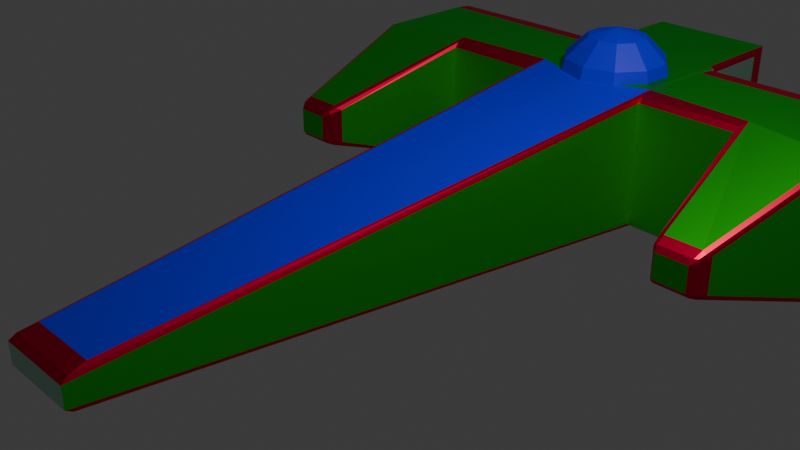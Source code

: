 # Source: rocket.blend  (saved by Blender 4.2.66; exported with 4.5.12 LTS)
import bpy
from mathutils import Matrix  # noqa: F401  (used for matrix-valued properties, if any)

bpy.ops.wm.read_factory_settings(use_empty=True)
scene = bpy.context.scene
scene.name = 'Scene'

# ---- collections
col_collection = bpy.data.collections.new('Collection'); scene.collection.children.link(col_collection)

# ---- materials (node trees are filled in below, after node groups)
mat_material = bpy.data.materials.new('Material')
mat_material.alpha_threshold = 0.0
mat_material.roughness = 0.5
mat_material.line_color = (0.0, 0.0, 0.0, 1.0)
mat_material_002 = bpy.data.materials.new('Material.002')
mat_material_003 = bpy.data.materials.new('Material.003')
mat_material_004 = bpy.data.materials.new('Material.004')
mat_material_005 = bpy.data.materials.new('Material.005')
mat_material_008 = bpy.data.materials.new('Material.008')

# ---- material node trees
mat_material.use_nodes = True; mat_material.node_tree.nodes.clear()
_N = mat_material.node_tree.nodes; _L = mat_material.node_tree.links
n0 = _N.new('ShaderNodeOutputMaterial'); n0.name = 'Material Output'; n0.location = (300, 300)
n1 = _N.new('ShaderNodeBsdfPrincipled'); n1.name = 'Principled BSDF'; n1.location = (10, 300)
n1.inputs[0].default_value = (0.4722, 0.8015, 0.6348, 1.0)
n1.inputs[1].default_value = 1.0
n1.inputs[2].default_value = 0.4818
n1.inputs[3].default_value = 1.45
n2 = _N.new('ShaderNodeTexImage'); n2.name = 'Image Texture'; n2.location = (-339, 259)
n2.interpolation = 'Smart'
_L.new(n1.outputs[0], n0.inputs[0])
n0.is_active_output = True
mat_material_002.use_nodes = True; mat_material_002.node_tree.nodes.clear()
_N = mat_material_002.node_tree.nodes; _L = mat_material_002.node_tree.links
n0 = _N.new('ShaderNodeBsdfPrincipled'); n0.name = 'Principled BSDF'; n0.location = (10, 300)
n0.inputs[0].default_value = (0.8003, 0.0, 0.05628, 1.0)
n0.inputs[1].default_value = 1.0
n1 = _N.new('ShaderNodeOutputMaterial'); n1.name = 'Material Output'; n1.location = (300, 300)
_L.new(n0.outputs[0], n1.inputs[0])
n1.is_active_output = True
mat_material_003.use_nodes = True; mat_material_003.node_tree.nodes.clear()
_N = mat_material_003.node_tree.nodes; _L = mat_material_003.node_tree.links
n0 = _N.new('ShaderNodeBsdfPrincipled'); n0.name = 'Principled BSDF'; n0.location = (10, 300)
n0.inputs[0].default_value = (0.0, 0.002863, 0.8016, 1.0)
n1 = _N.new('ShaderNodeOutputMaterial'); n1.name = 'Material Output'; n1.location = (300, 300)
_L.new(n0.outputs[0], n1.inputs[0])
n1.is_active_output = True
mat_material_004.use_nodes = True; mat_material_004.node_tree.nodes.clear()
_N = mat_material_004.node_tree.nodes; _L = mat_material_004.node_tree.links
n0 = _N.new('ShaderNodeBsdfPrincipled'); n0.name = 'Principled BSDF'; n0.location = (10, 300)
n0.inputs[0].default_value = (0.0, 0.8009, 0.0196, 1.0)
n0.inputs[1].default_value = 1.0
n1 = _N.new('ShaderNodeOutputMaterial'); n1.name = 'Material Output'; n1.location = (300, 300)
_L.new(n0.outputs[0], n1.inputs[0])
n1.is_active_output = True
mat_material_005.use_nodes = True; mat_material_005.node_tree.nodes.clear()
_N = mat_material_005.node_tree.nodes; _L = mat_material_005.node_tree.links
n0 = _N.new('ShaderNodeBsdfPrincipled'); n0.name = 'Principled BSDF'; n0.location = (10, 300)
n1 = _N.new('ShaderNodeOutputMaterial'); n1.name = 'Material Output'; n1.location = (300, 300)
_L.new(n0.outputs[0], n1.inputs[0])
n1.is_active_output = True
mat_material_008.use_nodes = True; mat_material_008.node_tree.nodes.clear()
_N = mat_material_008.node_tree.nodes; _L = mat_material_008.node_tree.links
n0 = _N.new('ShaderNodeBsdfPrincipled'); n0.name = 'Principled BSDF'; n0.location = (10, 300)
n1 = _N.new('ShaderNodeOutputMaterial'); n1.name = 'Material Output'; n1.location = (300, 300)
n2 = _N.new('ShaderNodeTexImage'); n2.name = 'Image Texture'; n2.location = (-280, 275)
_L.new(n0.outputs[0], n1.inputs[0])
_L.new(n2.outputs[0], n0.inputs[0])
n1.is_active_output = True

# ---- world
world_world = bpy.data.worlds.new('World'); scene.world = world_world
world_world.use_nodes = True; world_world.node_tree.nodes.clear()
_N = world_world.node_tree.nodes; _L = world_world.node_tree.links
n0 = _N.new('ShaderNodeOutputWorld'); n0.name = 'World Output'; n0.location = (300, 300)
n1 = _N.new('ShaderNodeBackground'); n1.name = 'Background'; n1.location = (10, 300)
n1.inputs[0].default_value = (0.05088, 0.05088, 0.05088, 1.0)
_L.new(n1.outputs[0], n0.inputs[0])
n0.is_active_output = True
world_world.color = (0.05088, 0.05088, 0.05088)
world_world.sun_shadow_jitter_overblur = 0.0

# ---- cameras
cam_camera = bpy.data.cameras.new('Camera')
cam_camera.clip_end = 100.0
cam_camera.ortho_scale = 7.314

# ---- lights
light_light = bpy.data.lights.new('Light', 'POINT')
light_light.energy = 1000.0
light_light.shadow_soft_size = 0.1

# ---- meshes
me_cube = bpy.data.meshes.new('Cube')
me_cube.from_pydata([(2.31, -1.089, -0.9367), (1.325, -0.9525, -0.5485), (0.0, -0.7158, -0.9367), (0.0, -1.089, 0.9367), (0.0, -1.089, -0.9367), (0.0, -1.385, 0.9367), (0.0, -1.385, -0.9367), (0.456, 0.9338, 0.1885), (0.5142, 1.0, 0.07983), (0.4972, 0.9806, 0.1442), (0.4563, 0.9322, -0.2962), (0.5142, 1.0, -0.1913), (0.4973, 0.9801, -0.2546), (0.877, -0.7823, 0.9504), (0.9367, -0.7158, 0.8575), (0.9192, -0.7353, 0.9175), (0.9367, -0.7158, -0.8576), (0.8776, -0.7837, -0.949), (0.9194, -0.7357, -0.9171), (0.9367, -1.313, 0.864), (0.864, -1.385, 0.9367), (0.9154, -1.364, 0.9154), (0.9367, -1.313, -0.864), (0.864, -1.385, -0.9367), (0.9154, -1.364, -0.9154), (3.684, -0.7158, 0.8533), (3.607, -0.7158, 0.9367), (3.661, -0.7158, 0.9123), (3.609, -0.7158, -0.9367), (3.684, -0.7158, -0.8521), (3.662, -0.7158, -0.9119), (3.609, -1.089, 0.864), (3.684, -1.016, 0.8537), (3.607, -1.016, 0.9367), (3.662, -1.067, 0.8588), (3.652, -1.058, 0.9038), (3.661, -1.016, 0.9125), (3.608, -1.067, 0.9154), (3.609, -1.089, -0.9367), (3.684, -1.016, -0.8526), (3.662, -1.067, -0.912), (2.31, -0.7158, -0.8568), (2.372, -0.7626, -0.9532), (2.328, -0.7295, -0.9181), (2.37, -0.7645, 0.9539), (2.31, -0.7158, 0.8569), (2.328, -0.7301, 0.9184), (3.332, -0.3017, 0.2751), (3.212, -0.2463, 0.2094), (3.244, -0.2886, 0.3412), (3.277, -0.2625, 0.2423), (3.271, -0.2648, 0.2781), (3.228, -0.2587, 0.2781), (3.295, -0.2848, 0.3112), (3.332, -0.3017, -0.1996), (3.243, -0.2853, -0.2595), (3.212, -0.2463, -0.1254), (3.295, -0.2837, -0.2318), (3.27, -0.2642, -0.1966), (3.227, -0.2577, -0.1948), (3.277, -0.2625, -0.1625), (2.756, -0.2853, -0.2595), (2.662, -0.3017, -0.2041), (2.782, -0.2463, -0.1254), (2.7, -0.2839, -0.2335), (2.725, -0.2642, -0.1976), (2.717, -0.2625, -0.1647), (2.769, -0.2577, -0.1948), (2.754, -0.2886, 0.3412), (2.782, -0.2463, 0.2094), (2.662, -0.3017, 0.2785), (2.768, -0.2587, 0.2781), (2.724, -0.2648, 0.2789), (2.717, -0.2625, 0.244), (2.7, -0.285, 0.3123), (0.864, -1.089, 0.9367), (0.9367, -1.089, 0.864), (0.9154, -1.089, 0.9154), (0.9367, -1.016, 0.9367), (0.9367, -1.089, -0.864), (0.864, -1.089, -0.9367), (0.9367, -1.089, -0.9367), (0.9154, -1.089, -0.9154), (2.31, -1.089, 0.864), (2.31, -1.016, 0.9367), (1.922, -0.9525, 0.5485), (2.303, -1.07, 0.9182), (1.325, -0.9525, 0.5485), (1.922, -0.9525, -0.5485), (0.0, 1.0, -0.1915), (0.0, 0.9322, -0.2962), (0.0, 0.9801, -0.2547), (0.0, 0.9338, 0.1885), (0.0, 1.0, 0.08006), (0.0, 0.9806, 0.1443), (1.221, -1.089, -0.652), (1.221, -1.089, 0.652), (2.025, -1.089, -0.652), (2.025, -1.089, 0.652), (0.001545, -0.7102, 0.9342), (3.431e-08, -0.7101, 0.9341), (0.0, -0.7101, 0.9341), (0.441, -0.7413, 0.94), (0.475, -0.7518, 0.9441), (0.6783, -0.9332, 0.9367), (0.7141, -0.9224, 0.9381), (0.7125, -0.8224, 0.9445), (0.0, -1.034, 0.9367), (0.4416, -1.003, 0.9367), (0.4693, -0.7501, 0.9434), (0.001545, -0.7102, 0.9342), (0.3597, -0.7356, 0.9389), (0.07687, -1.029, 0.9367), (0.6386, -0.945, 0.9367), (0.4727, -0.7511, 0.9438), (0.4033, -0.7387, 0.9395), (0.001545, -0.7102, 0.9342), (0.1385, -1.025, 0.9367), (0.6455, -0.9429, 0.9367), (0.4747, -0.7517, 0.9441), (0.4284, -0.7404, 0.9399), (0.001545, -0.7102, 0.9342), (0.08568, -1.028, 0.9367), (0.6668, -0.9366, 0.9367), (0.9368, -1.07, 0.918), (0.0, -0.7101, 0.9341), (3.431e-08, -0.7101, 0.9341), (3.431e-08, -0.7101, 0.9341), (0.4749, -0.7518, 0.9441), (0.475, -0.7518, 0.9441), (0.001545, -0.7102, 0.9342), (0.3094, -0.732, 0.9383), (0.4169, -0.7396, 0.9397), (0.08075, -1.029, 0.9367), (0.4416, -1.003, 0.9367), (0.6129, -0.9526, 0.9367), (0.7125, -0.8224, 0.9445), (0.7125, -0.8224, 0.9445), (0.657, -0.9395, 0.9367)], [], [(16, 14, 45, 41), (129, 13, 7, 92, 125, 126, 127, 130, 131, 120, 102, 109, 114, 119, 128), (125, 101, 100, 121, 131, 130, 127, 126), (128, 103, 129), (132, 120, 131), (100, 116, 115, 132, 131, 121), (116, 100, 115), (111, 115, 100, 110), (100, 99, 111, 110), (11, 8, 14, 16), (28, 42, 61, 55), (25, 29, 54, 47), (75, 3, 5, 20), (44, 84, 33, 26), (44, 26, 49, 68), (83, 0, 38, 31), (41, 45, 70, 62), (80, 4, 2, 17, 81), (23, 20, 5, 6), (63, 69, 48, 56), (29, 25, 32, 39), (0, 42, 28, 38), (79, 76, 19, 22), (136, 137, 106, 105, 104, 123, 135, 134, 133, 112, 107, 3, 75, 77, 78, 13, 129), (137, 136, 129, 103), (108, 122, 133, 134, 135), (123, 138, 135), (117, 122, 108), (138, 118, 108, 135), (108, 118, 113), (4, 80, 23, 6), (90, 10, 17, 2), (31, 34, 35, 37), (32, 36, 35, 34), (33, 37, 35, 36), (47, 50, 51, 53), (48, 52, 51, 50), (49, 53, 51, 52), (54, 57, 58, 60), (55, 59, 58, 57), (56, 60, 58, 59), (61, 64, 65, 67), (62, 66, 65, 64), (63, 67, 65, 66), (68, 71, 72, 74), (69, 73, 72, 71), (70, 74, 72, 73), (13, 78, 84, 44), (97, 0, 83, 98), (9, 7, 13, 44, 68, 74, 46, 15), (9, 15, 14, 8), (92, 7, 9, 94), (94, 9, 8, 93), (18, 12, 11, 16), (20, 23, 24, 21), (21, 24, 22, 19), (19, 76, 77, 21), (21, 77, 75, 20), (79, 22, 24, 82), (82, 24, 23, 80), (31, 38, 40, 34), (34, 40, 39, 32), (29, 39, 40, 30), (30, 40, 38, 28), (32, 25, 27, 36), (36, 27, 26, 33), (83, 31, 37, 86), (86, 37, 33, 84), (45, 14, 15, 46), (16, 41, 43, 18), (47, 54, 60, 50), (50, 60, 56, 48), (63, 56, 59, 67), (67, 59, 55, 61), (48, 69, 71, 52), (52, 71, 68, 49), (69, 63, 66, 73), (73, 66, 62, 70), (41, 62, 64, 43), (54, 29, 30, 57), (57, 30, 28, 55), (46, 74, 70, 45), (49, 26, 27, 53), (53, 27, 25, 47), (10, 90, 91, 12), (12, 91, 89, 11), (89, 93, 8, 11), (43, 64, 61, 42, 17, 10, 12, 18), (1, 88, 85, 87), (97, 95, 81, 0), (77, 76, 79, 81), (83, 86, 0), (96, 98, 83, 76), (1, 87, 96, 95), (88, 1, 95, 97), (87, 85, 98, 96), (85, 88, 97, 98), (83, 86, 84), (95, 96, 76, 78, 77, 81), (0, 79, 17, 42), (124, 76, 83, 86), (84, 78, 124, 86)])
me_cube.polygons.foreach_set('material_index', [3, 2, 0, 0, 0, 0, 0, 0, 0, 3, 0, 3, 3, 3, 3, 0, 3, 0, 0, 3, 3, 0, 0, 3, 0, 0, 0, 0, 0, 0, 0, 0, 1, 1, 1, 1, 1, 1, 1, 1, 1, 1, 1, 1, 1, 1, 1, 3, 0, 1, 1, 1, 1, 1, 1, 1, 1, 1, 0, 0, 1, 1, 1, 1, 1, 1, 1, 1, 1, 1, 1, 1, 1, 1, 1, 1, 1, 1, 1, 1, 1, 1, 1, 1, 1, 1, 0, 1, 0, 0, 0, 0, 0, 0, 0, 0, 0, 0, 0, 0, 1, 1])
_uv = me_cube.uv_layers.new(name='UVMap')
_uv.uv.foreach_set('vector', [0.3856, 0.75, 0.6144, 0.75, 0.6143, 0.75, 0.3857, 0.75, 0.6871, 0.7548, 0.6339, 0.7588, 0.6418, 0.5097, 0.75, 0.5097, 0.75, 0.7492, 0.75, 0.7492, 0.75, 0.7492, 0.7498, 0.7492, 0.7089, 0.752, 0.6932, 0.7532, 0.6915, 0.7533, 0.6879, 0.7545, 0.6874, 0.7547, 0.6872, 0.7547, 0.6871, 0.7548, 0.75, 0.7492, 0.75, 0.7492, 0.75, 0.7492, 0.7498, 0.7492, 0.7089, 0.752, 0.7498, 0.7492, 0.75, 0.7492, 0.75, 0.7492, 0.6871, 0.7548, 0.6871, 0.7548, 0.6871, 0.7548, 0.6947, 0.753, 0.6932, 0.7532, 0.7089, 0.752, 0.75, 0.7492, 0.7498, 0.7492, 0.6965, 0.7529, 0.6947, 0.753, 0.7089, 0.752, 0.7498, 0.7492, 0.7498, 0.7492, 0.75, 0.7492, 0.6965, 0.7529, 0.7023, 0.7525, 0.6965, 0.7529, 0.75, 0.7492, 0.7498, 0.7492, 0.75, 0.7492, 0.7498, 0.7492, 0.7023, 0.7525, 0.7498, 0.7492, 0.4209, 0.5, 0.5791, 0.5, 0.6144, 0.75, 0.3856, 0.75, 0.375, 0.75, 0.375, 0.75, 0.375, 0.75, 0.375, 0.75, 0.6139, 0.75, 0.3863, 0.75, 0.3957, 0.75, 0.6034, 0.75, 0.6347, 0.75, 0.75, 0.75, 0.75, 0.75, 0.6347, 0.75, 0.625, 0.75, 0.625, 0.75, 0.625, 0.75, 0.625, 0.75, 0.625, 0.75, 0.625, 0.75, 0.625, 0.75, 0.625, 0.75, 0.6153, 0.75, 0.375, 0.75, 0.375, 0.75, 0.6153, 0.75, 0.3857, 0.75, 0.6143, 0.75, 0.6046, 0.75, 0.3943, 0.75, 0.3653, 0.75, 0.25, 0.75, 0.25, 0.75, 0.3671, 0.75, 0.375, 0.75, 0.375, 0.7597, 0.625, 0.7597, 0.625, 0.875, 0.375, 0.875, 0.4129, 0.75, 0.5871, 0.75, 0.5871, 0.75, 0.4129, 0.75, 0.3863, 0.75, 0.6139, 0.75, 0.6139, 0.75, 0.3862, 0.75, 0.375, 0.75, 0.375, 0.75, 0.375, 0.75, 0.375, 0.75, 0.3847, 0.75, 0.6153, 0.75, 0.6153, 0.75, 0.3847, 0.75, 0.6549, 0.75, 0.6549, 0.75, 0.6549, 0.75, 0.6546, 0.75, 0.6594, 0.75, 0.661, 0.75, 0.6682, 0.75, 0.6911, 0.75, 0.7392, 0.75, 0.7397, 0.75, 0.75, 0.75, 0.75, 0.75, 0.6347, 0.75, 0.625, 0.75, 0.625, 0.75, 0.633, 0.75, 0.6866, 0.75, 0.6549, 0.75, 0.6549, 0.75, 0.6866, 0.75, 0.6866, 0.75, 0.6911, 0.75, 0.7386, 0.75, 0.7392, 0.75, 0.6911, 0.75, 0.6682, 0.75, 0.661, 0.75, 0.6623, 0.75, 0.6682, 0.75, 0.7315, 0.75, 0.7386, 0.75, 0.6911, 0.75, 0.6623, 0.75, 0.6638, 0.75, 0.6911, 0.75, 0.6682, 0.75, 0.6911, 0.75, 0.6638, 0.75, 0.6647, 0.75, 0.25, 0.75, 0.3653, 0.75, 0.3653, 0.75, 0.25, 0.75, 0.25, 0.5099, 0.3583, 0.5099, 0.3661, 0.7592, 0.25, 0.75, 0.6153, 0.75, 0.6146, 0.75, 0.6235, 0.75, 0.625, 0.75, 0.6139, 0.75, 0.625, 0.75, 0.6235, 0.75, 0.6146, 0.75, 0.625, 0.75, 0.625, 0.75, 0.6235, 0.75, 0.625, 0.75, 0.6034, 0.75, 0.6042, 0.75, 0.6243, 0.75, 0.625, 0.75, 0.5871, 0.75, 0.625, 0.75, 0.6243, 0.75, 0.6042, 0.75, 0.625, 0.75, 0.625, 0.75, 0.6243, 0.75, 0.625, 0.75, 0.3957, 0.75, 0.375, 0.75, 0.3753, 0.75, 0.3935, 0.75, 0.375, 0.75, 0.375, 0.75, 0.3753, 0.75, 0.375, 0.75, 0.4129, 0.75, 0.3935, 0.75, 0.3753, 0.75, 0.375, 0.75, 0.375, 0.75, 0.375, 0.75, 0.3751, 0.75, 0.375, 0.75, 0.3943, 0.75, 0.3924, 0.75, 0.3751, 0.75, 0.375, 0.75, 0.4129, 0.75, 0.375, 0.75, 0.3751, 0.75, 0.3924, 0.75, 0.625, 0.75, 0.625, 0.75, 0.6244, 0.75, 0.625, 0.75, 0.5871, 0.75, 0.6051, 0.75, 0.6244, 0.75, 0.625, 0.75, 0.6046, 0.75, 0.625, 0.75, 0.6244, 0.75, 0.6051, 0.75, 0.625, 0.75, 0.625, 0.75, 0.625, 0.75, 0.625, 0.75, 0.1564, 0.2368, 0.0, 0.0, 0.6136, 0.7382, 0.5463, 0.6687, 0.625, 0.501, 0.6418, 0.5097, 0.625, 0.75, 0.625, 0.75, 0.625, 0.75, 0.625, 0.75, 0.625, 0.75, 0.625, 0.75, 0.625, 0.501, 0.625, 0.75, 0.6144, 0.75, 0.5791, 0.5, 0.75, 0.5097, 0.6418, 0.5097, 0.6291, 0.5, 0.75, 0.5, 0.625, 0.375, 0.625, 0.4959, 0.5791, 0.5, 0.5792, 0.375, 0.375, 0.75, 0.375, 0.5012, 0.4209, 0.5, 0.3856, 0.75, 0.625, 0.7597, 0.375, 0.7597, 0.3778, 0.75, 0.6222, 0.75, 0.6222, 0.75, 0.3778, 0.75, 0.3847, 0.75, 0.6153, 0.75, 0.6153, 0.75, 0.6153, 0.75, 0.625, 0.75, 0.625, 0.75, 0.625, 0.75, 0.625, 0.75, 0.6347, 0.75, 0.6347, 0.75, 0.3847, 0.75, 0.3847, 0.75, 0.375, 0.75, 0.375, 0.75, 0.375, 0.75, 0.375, 0.75, 0.3653, 0.75, 0.3653, 0.75, 0.6153, 0.75, 0.375, 0.75, 0.3766, 0.75, 0.6146, 0.75, 0.6146, 0.75, 0.3766, 0.75, 0.3862, 0.75, 0.6139, 0.75, 0.3863, 0.75, 0.3862, 0.75, 0.3766, 0.75, 0.375, 0.75, 0.375, 0.75, 0.3766, 0.75, 0.375, 0.75, 0.375, 0.75, 0.6139, 0.75, 0.6139, 0.75, 0.625, 0.75, 0.625, 0.75, 0.625, 0.75, 0.625, 0.75, 0.625, 0.75, 0.625, 0.75, 0.6153, 0.75, 0.6153, 0.75, 0.625, 0.75, 0.625, 0.75, 0.625, 0.75, 0.625, 0.75, 0.625, 0.75, 0.625, 0.75, 0.6143, 0.75, 0.6144, 0.75, 0.625, 0.75, 0.625, 0.75, 0.3856, 0.75, 0.3857, 0.75, 0.375, 0.75, 0.375, 0.75, 0.6034, 0.75, 0.3957, 0.75, 0.3935, 0.75, 0.6042, 0.75, 0.6042, 0.75, 0.3935, 0.75, 0.4129, 0.75, 0.5871, 0.75, 0.4129, 0.75, 0.4129, 0.75, 0.375, 0.75, 0.375, 0.75, 0.375, 0.75, 0.375, 0.75, 0.375, 0.75, 0.375, 0.75, 0.5871, 0.75, 0.5871, 0.75, 0.625, 0.75, 0.625, 0.75, 0.625, 0.75, 0.625, 0.75, 0.625, 0.75, 0.625, 0.75, 0.5871, 0.75, 0.4129, 0.75, 0.3924, 0.75, 0.6051, 0.75, 0.6051, 0.75, 0.3924, 0.75, 0.3943, 0.75, 0.6046, 0.75, 0.3857, 0.75, 0.3943, 0.75, 0.375, 0.75, 0.375, 0.75, 0.3957, 0.75, 0.3863, 0.75, 0.375, 0.75, 0.375, 0.75, 0.375, 0.75, 0.375, 0.75, 0.375, 0.75, 0.375, 0.75, 0.625, 0.75, 0.625, 0.75, 0.6046, 0.75, 0.6143, 0.75, 0.625, 0.75, 0.625, 0.75, 0.625, 0.75, 0.625, 0.75, 0.625, 0.75, 0.625, 0.75, 0.6139, 0.75, 0.6034, 0.75, 0.3583, 0.5099, 0.25, 0.5099, 0.25, 0.5, 0.3709, 0.5, 0.375, 0.4959, 0.375, 0.375, 0.4207, 0.375, 0.4209, 0.5, 0.4207, 0.375, 0.5792, 0.375, 0.5791, 0.5, 0.4209, 0.5, 0.375, 0.75, 0.375, 0.75, 0.375, 0.75, 0.375, 0.75, 0.3661, 0.7592, 0.3583, 0.5099, 0.375, 0.5012, 0.375, 0.75, 0.3474, 0.5911, 0.209, 0.3143, 0.522, 0.6477, 0.5466, 0.6969, 0.1564, 0.2368, 0.3516, 0.6272, 0.375, 0.75, 0.0, 0.0, 0.0, 0.0, 0.0, 0.0, 0.0, 0.0, 0.0, 0.0, 0.0, 0.0, 0.0, 0.0, 0.0, 0.0, 0.5707, 0.7174, 0.5463, 0.6687, 0.6136, 0.7382, 0.6172, 0.7453, 0.3474, 0.5911, 0.5466, 0.6969, 0.5707, 0.7174, 0.3516, 0.6272, 0.209, 0.3143, 0.3474, 0.5911, 0.3516, 0.6272, 0.1564, 0.2368, 0.5466, 0.6969, 0.522, 0.6477, 0.5463, 0.6687, 0.5707, 0.7174, 0.522, 0.6477, 0.209, 0.3143, 0.1564, 0.2368, 0.5463, 0.6687, 0.6136, 0.7382, 0.6113, 0.7335, 0.625, 0.75, 0.3516, 0.6272, 0.5707, 0.7174, 0.6172, 0.7453, 0.625, 0.75, 0.625, 0.75, 0.375, 0.75, 0.375, 0.75, 0.375, 0.75, 0.375, 0.75, 0.375, 0.75, 0.625, 0.75, 0.625, 0.75, 0.625, 0.75, 0.625, 0.75, 0.625, 0.75, 0.625, 0.75, 0.625, 0.75, 0.625, 0.75])
me_cube.materials.append(mat_material)
me_cube.materials.append(mat_material_002)
me_cube.materials.append(mat_material_003)
me_cube.materials.append(mat_material_004)
me_cube.materials.append(mat_material_005)
me_cube.materials.append(None)
me_cube.use_mirror_vertex_groups = False
me_cube.update()
me_sphere_002 = bpy.data.meshes.new('Sphere.002')
me_sphere_002.from_pydata([(0.2939, 0.4045, 0.866), (0.509, 0.7006, 0.5), (0.5878, 0.809, 0.0), (0.509, 0.7006, -0.5), (0.2939, 0.4045, -0.866), (0.4755, 0.1545, 0.866), (0.8236, 0.2676, 0.5), (0.9511, 0.309, 0.0), (0.8236, 0.2676, -0.5), (0.4755, 0.1545, -0.866), (0.4755, -0.1545, 0.866), (0.8236, -0.2676, 0.5), (0.9511, -0.309, 0.0), (0.8236, -0.2676, -0.5), (0.4755, -0.1545, -0.866), (0.2939, -0.4045, 0.866), (0.509, -0.7006, 0.5), (0.5878, -0.809, 0.0), (0.509, -0.7006, -0.5), (0.2939, -0.4045, -0.866), (2.98e-08, -0.5, 0.866), (2.98e-08, -0.866, 0.5), (5.96e-08, -1.0, 0.0), (2.98e-08, -0.866, -0.5), (2.98e-08, -0.5, -0.866), (-0.2939, -0.4045, 0.866), (-0.509, -0.7006, 0.5), (-0.5878, -0.809, 0.0), (-0.509, -0.7006, -0.5), (-0.2939, -0.4045, -0.866), (0.0, 0.0, 1.0), (-0.4755, -0.1545, 0.866), (-0.8236, -0.2676, 0.5), (-0.9511, -0.309, 0.0), (-0.8236, -0.2676, -0.5), (-0.4755, -0.1545, -0.866), (0.0, 0.0, -1.0), (-0.4755, 0.1545, 0.866), (-0.8236, 0.2676, 0.5), (-0.9511, 0.309, 0.0), (-0.8236, 0.2676, -0.5), (-0.4755, 0.1545, -0.866), (-0.2939, 0.4045, 0.866), (-0.509, 0.7006, 0.5), (-0.5878, 0.809, 0.0), (-0.509, 0.7006, -0.5), (-0.2939, 0.4045, -0.866), (-4.47e-08, 0.5, 0.866), (-2.98e-08, 0.866, 0.5), (-8.941e-08, 1.0, 0.0), (-2.98e-08, 0.866, -0.5), (-4.47e-08, 0.5, -0.866)], [], [(51, 50, 3, 4), (49, 48, 1, 2), (47, 30, 0), (36, 51, 4), (50, 49, 2, 3), (48, 47, 0, 1), (4, 3, 8, 9), (2, 1, 6, 7), (0, 30, 5), (36, 4, 9), (3, 2, 7, 8), (1, 0, 5, 6), (7, 6, 11, 12), (5, 30, 10), (36, 9, 14), (8, 7, 12, 13), (6, 5, 10, 11), (9, 8, 13, 14), (10, 30, 15), (36, 14, 19), (13, 12, 17, 18), (11, 10, 15, 16), (14, 13, 18, 19), (12, 11, 16, 17), (36, 19, 24), (18, 17, 22, 23), (16, 15, 20, 21), (19, 18, 23, 24), (17, 16, 21, 22), (15, 30, 20), (36, 24, 29), (23, 22, 27, 28), (21, 20, 25, 26), (24, 23, 28, 29), (22, 21, 26, 27), (20, 30, 25), (36, 29, 35), (28, 27, 33, 34), (26, 25, 31, 32), (29, 28, 34, 35), (27, 26, 32, 33), (25, 30, 31), (34, 33, 39, 40), (32, 31, 37, 38), (35, 34, 40, 41), (33, 32, 38, 39), (31, 30, 37), (36, 35, 41), (38, 37, 42, 43), (41, 40, 45, 46), (39, 38, 43, 44), (37, 30, 42), (36, 41, 46), (40, 39, 44, 45), (46, 45, 50, 51), (44, 43, 48, 49), (42, 30, 47), (36, 46, 51), (45, 44, 49, 50), (43, 42, 47, 48)])
_uv = me_sphere_002.uv_layers.new(name='UVMap')
_uv.uv.foreach_set('vector', [0.7, 0.1667, 0.7, 0.3333, 0.6, 0.3333, 0.6, 0.1667, 0.7, 0.5, 0.7, 0.6667, 0.6, 0.6667, 0.6, 0.5, 0.7, 0.8333, 0.65, 1.0, 0.6, 0.8333, 0.65, 0.0, 0.7, 0.1667, 0.6, 0.1667, 0.7, 0.3333, 0.7, 0.5, 0.6, 0.5, 0.6, 0.3333, 0.7, 0.6667, 0.7, 0.8333, 0.6, 0.8333, 0.6, 0.6667, 0.6, 0.1667, 0.6, 0.3333, 0.5, 0.3333, 0.5, 0.1667, 0.6, 0.5, 0.6, 0.6667, 0.5, 0.6667, 0.5, 0.5, 0.6, 0.8333, 0.55, 1.0, 0.5, 0.8333, 0.55, 0.0, 0.6, 0.1667, 0.5, 0.1667, 0.6, 0.3333, 0.6, 0.5, 0.5, 0.5, 0.5, 0.3333, 0.6, 0.6667, 0.6, 0.8333, 0.5, 0.8333, 0.5, 0.6667, 0.5, 0.5, 0.5, 0.6667, 0.4, 0.6667, 0.4, 0.5, 0.5, 0.8333, 0.45, 1.0, 0.4, 0.8333, 0.45, 0.0, 0.5, 0.1667, 0.4, 0.1667, 0.5, 0.3333, 0.5, 0.5, 0.4, 0.5, 0.4, 0.3333, 0.5, 0.6667, 0.5, 0.8333, 0.4, 0.8333, 0.4, 0.6667, 0.5, 0.1667, 0.5, 0.3333, 0.4, 0.3333, 0.4, 0.1667, 0.4, 0.8333, 0.35, 1.0, 0.3, 0.8333, 0.35, 0.0, 0.4, 0.1667, 0.3, 0.1667, 0.4, 0.3333, 0.4, 0.5, 0.3, 0.5, 0.3, 0.3333, 0.4, 0.6667, 0.4, 0.8333, 0.3, 0.8333, 0.3, 0.6667, 0.4, 0.1667, 0.4, 0.3333, 0.3, 0.3333, 0.3, 0.1667, 0.4, 0.5, 0.4, 0.6667, 0.3, 0.6667, 0.3, 0.5, 0.25, 0.0, 0.3, 0.1667, 0.2, 0.1667, 0.3, 0.3333, 0.3, 0.5, 0.2, 0.5, 0.2, 0.3333, 0.3, 0.6667, 0.3, 0.8333, 0.2, 0.8333, 0.2, 0.6667, 0.3, 0.1667, 0.3, 0.3333, 0.2, 0.3333, 0.2, 0.1667, 0.3, 0.5, 0.3, 0.6667, 0.2, 0.6667, 0.2, 0.5, 0.3, 0.8333, 0.25, 1.0, 0.2, 0.8333, 0.15, 0.0, 0.2, 0.1667, 0.1, 0.1667, 0.2, 0.3333, 0.2, 0.5, 0.1, 0.5, 0.1, 0.3333, 0.2, 0.6667, 0.2, 0.8333, 0.1, 0.8333, 0.1, 0.6667, 0.2, 0.1667, 0.2, 0.3333, 0.1, 0.3333, 0.1, 0.1667, 0.2, 0.5, 0.2, 0.6667, 0.1, 0.6667, 0.1, 0.5, 0.2, 0.8333, 0.15, 1.0, 0.1, 0.8333, 0.05, 0.0, 0.1, 0.1667, 0.0, 0.1667, 0.1, 0.3333, 0.1, 0.5, 0.0, 0.5, 0.0, 0.3333, 0.1, 0.6667, 0.1, 0.8333, 0.0, 0.8333, 0.0, 0.6667, 0.1, 0.1667, 0.1, 0.3333, 0.0, 0.3333, 0.0, 0.1667, 0.1, 0.5, 0.1, 0.6667, 0.0, 0.6667, 0.0, 0.5, 0.1, 0.8333, 0.05, 1.0, 0.0, 0.8333, 1.0, 0.3333, 1.0, 0.5, 0.9, 0.5, 0.9, 0.3333, 1.0, 0.6667, 1.0, 0.8333, 0.9, 0.8333, 0.9, 0.6667, 1.0, 0.1667, 1.0, 0.3333, 0.9, 0.3333, 0.9, 0.1667, 1.0, 0.5, 1.0, 0.6667, 0.9, 0.6667, 0.9, 0.5, 1.0, 0.8333, 0.95, 1.0, 0.9, 0.8333, 0.95, 0.0, 1.0, 0.1667, 0.9, 0.1667, 0.9, 0.6667, 0.9, 0.8333, 0.8, 0.8333, 0.8, 0.6667, 0.9, 0.1667, 0.9, 0.3333, 0.8, 0.3333, 0.8, 0.1667, 0.9, 0.5, 0.9, 0.6667, 0.8, 0.6667, 0.8, 0.5, 0.9, 0.8333, 0.85, 1.0, 0.8, 0.8333, 0.85, 0.0, 0.9, 0.1667, 0.8, 0.1667, 0.9, 0.3333, 0.9, 0.5, 0.8, 0.5, 0.8, 0.3333, 0.8, 0.1667, 0.8, 0.3333, 0.7, 0.3333, 0.7, 0.1667, 0.8, 0.5, 0.8, 0.6667, 0.7, 0.6667, 0.7, 0.5, 0.8, 0.8333, 0.75, 1.0, 0.7, 0.8333, 0.75, 0.0, 0.8, 0.1667, 0.7, 0.1667, 0.8, 0.3333, 0.8, 0.5, 0.7, 0.5, 0.7, 0.3333, 0.8, 0.6667, 0.8, 0.8333, 0.7, 0.8333, 0.7, 0.6667])
me_sphere_002.materials.append(mat_material_003)
me_sphere_002.materials.append(mat_material)
me_sphere_002.materials.append(mat_material_008)
me_sphere_002.update()

# ---- objects
ob_cube = bpy.data.objects.new('Cube', me_cube)
ob_light = bpy.data.objects.new('Light', light_light)
ob_camera = bpy.data.objects.new('Camera', cam_camera)
ob_sphere = bpy.data.objects.new('Sphere', me_sphere_002)

# ---- transforms, parenting, visibility, modifiers, constraints
ob_cube.location = (0.0, 0.0, 0.0)
ob_cube.scale = (0.8574, -3.973, 0.8574)
ob_cube.lock_rotations_4d = False
ob_cube.empty_display_type = 'ARROWS'
ob_cube.lineart.crease_threshold = 0.0
_m = ob_cube.modifiers.new('Mirror', 'MIRROR')
_m.use_clip = True
ob_light.location = (4.076, 1.005, 5.904)
ob_light.rotation_euler = (0.6503, 0.05522, 1.866)
ob_light.lock_rotations_4d = False
ob_light.empty_display_type = 'ARROWS'
ob_light.color = (0.0, 0.0, 0.0, 0.0)
ob_light.lineart.crease_threshold = 0.0
ob_camera.location = (7.359, -6.926, 4.958)
ob_camera.rotation_euler = (1.109, 0.0, 0.8149)
ob_camera.lock_rotations_4d = False
ob_camera.empty_display_type = 'ARROWS'
ob_camera.color = (0.0, 0.0, 0.0, 0.0)
ob_camera.display_type = 'WIRE'
ob_camera.lineart.crease_threshold = 0.0
ob_sphere.location = (0.0, 3.466, 0.5944)
ob_sphere.scale = (0.7, 0.7, 0.7)

# ---- collection membership
col_collection.objects.link(ob_cube)
col_collection.objects.link(ob_light)
col_collection.objects.link(ob_camera)
col_collection.objects.link(ob_sphere)

# ---- scene / render settings (as saved in the file)
scene.camera = ob_camera
scene.frame_start = 1; scene.frame_end = 250; scene.frame_set(1)
scene.render.engine = 'BLENDER_EEVEE_NEXT'
bpy.context.view_layer.update()
